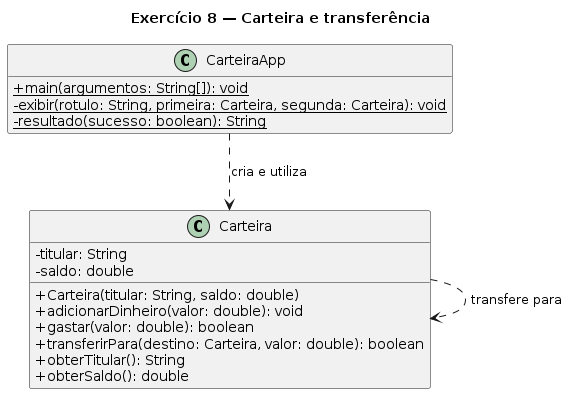

The diagram above was rendered by PlantUML. Its source (embedded in the PNG):
@startuml
title Exercício 8 — Carteira e transferência
skinparam classAttributeIconSize 0
hide empty members

class Carteira {
  - titular: String
  - saldo: double
  + Carteira(titular: String, saldo: double)
  + adicionarDinheiro(valor: double): void
  + gastar(valor: double): boolean
  + transferirPara(destino: Carteira, valor: double): boolean
  + obterTitular(): String
  + obterSaldo(): double
}

class CarteiraApp {
  + {static} main(argumentos: String[]): void
  - {static} exibir(rotulo: String, primeira: Carteira, segunda: Carteira): void
  - {static} resultado(sucesso: boolean): String
}

CarteiraApp ..> Carteira : cria e utiliza
Carteira ..> Carteira : transfere para
@enduml